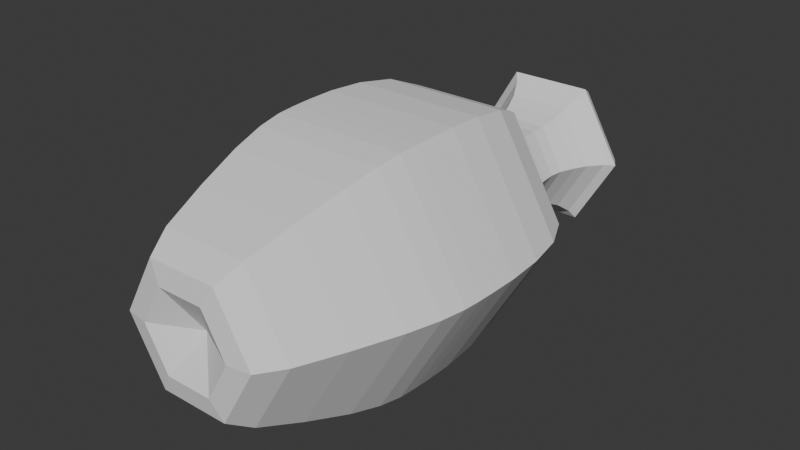 # Source: bottle1.blend  (saved by Blender 4.2.66; exported with 4.5.12 LTS)
import bpy
from mathutils import Matrix  # noqa: F401  (used for matrix-valued properties, if any)

bpy.ops.wm.read_factory_settings(use_empty=True)
scene = bpy.context.scene
scene.name = 'Scene'

# ---- collections
col_collection = bpy.data.collections.new('Collection'); scene.collection.children.link(col_collection)

# ---- world
world_world = bpy.data.worlds.new('World'); scene.world = world_world
world_world.use_nodes = True; world_world.node_tree.nodes.clear()
_N = world_world.node_tree.nodes; _L = world_world.node_tree.links
n0 = _N.new('ShaderNodeOutputWorld'); n0.name = 'World Output'; n0.location = (300, 300)
n1 = _N.new('ShaderNodeBackground'); n1.name = 'Background'; n1.location = (10, 300)
n1.inputs[0].default_value = (0.05088, 0.05088, 0.05088, 1.0)
_L.new(n1.outputs[0], n0.inputs[0])
n0.is_active_output = True
world_world.color = (0.05088, 0.05088, 0.05088)
world_world.sun_shadow_jitter_overblur = 0.0

# ---- meshes
me_b_ziercurve = bpy.data.meshes.new('BézierCurve')
me_b_ziercurve.from_pydata([(-1.748e-06, -40.0, -6.04e-06), (-4.762, -42.05, -6.35e-06), (-7.598, -43.59, -6.582e-06), (-9.463, -43.47, -6.564e-06), (-11.31, -40.57, -6.126e-06), (-14.1, -33.75, -5.097e-06), (-16.62, -26.79, -4.044e-06), (-18.02, -21.86, -3.301e-06), (-18.63, -18.3, -2.764e-06), (-18.8, -15.42, -2.329e-06), (-18.87, -12.54, -1.893e-06), (-18.89, -8.321, -1.256e-06), (-18.49, -2.76, -4.168e-07), (-17.41, 2.839, 4.286e-07), (-15.42, 7.172, 1.083e-06), (-12.26, 8.935, 1.349e-06), (-9.086, 9.965, 1.505e-06), (-7.022, 12.5, 1.887e-06), (-5.823, 15.84, 2.392e-06), (-5.24, 19.29, 2.913e-06), (-5.025, 22.15, 3.345e-06), (-5.402, 24.8, 3.744e-06), (-6.565, 27.74, 4.189e-06), (-8.219, 30.53, 4.61e-06), (-10.07, 32.68, 4.935e-06), (-11.82, 33.74, 5.095e-06), (-2.381, -42.05, 4.124), (-3.799, -43.59, 6.58), (-4.731, -43.47, 8.195), (-5.655, -40.57, 9.795), (-7.048, -33.75, 12.21), (-8.311, -26.79, 14.4), (-9.008, -21.86, 15.6), (-9.313, -18.3, 16.13), (-9.398, -15.42, 16.28), (-9.437, -12.54, 16.35), (-9.447, -8.321, 16.36), (-9.244, -2.76, 16.01), (-8.706, 2.839, 15.08), (-7.71, 7.172, 13.35), (-6.132, 8.935, 10.62), (-4.543, 9.965, 7.869), (-3.511, 12.5, 6.081), (-2.911, 15.84, 5.042), (-2.62, 19.29, 4.538), (-2.512, 22.15, 4.352), (-2.701, 24.8, 4.678), (-3.283, 27.74, 5.686), (-4.11, 30.53, 7.118), (-5.034, 32.68, 8.719), (-5.908, 33.74, 10.23), (2.381, -42.05, 4.124), (3.799, -43.59, 6.58), (4.731, -43.47, 8.195), (5.655, -40.57, 9.795), (7.048, -33.75, 12.21), (8.311, -26.79, 14.4), (9.008, -21.86, 15.6), (9.313, -18.3, 16.13), (9.398, -15.42, 16.28), (9.437, -12.54, 16.35), (9.447, -8.321, 16.36), (9.244, -2.76, 16.01), (8.706, 2.839, 15.08), (7.71, 7.172, 13.35), (6.132, 8.935, 10.62), (4.543, 9.965, 7.869), (3.511, 12.5, 6.081), (2.911, 15.84, 5.042), (2.62, 19.29, 4.538), (2.512, 22.15, 4.352), (2.701, 24.8, 4.678), (3.283, 27.74, 5.686), (4.11, 30.53, 7.118), (5.034, 32.68, 8.719), (5.908, 33.74, 10.23), (4.762, -42.05, -6.766e-06), (7.598, -43.59, -7.246e-06), (9.463, -43.47, -7.391e-06), (11.31, -40.57, -7.115e-06), (14.1, -33.75, -6.329e-06), (16.62, -26.79, -5.498e-06), (18.02, -21.86, -4.876e-06), (18.63, -18.3, -4.392e-06), (18.8, -15.42, -3.972e-06), (18.87, -12.54, -3.543e-06), (18.89, -8.321, -2.908e-06), (18.49, -2.76, -2.033e-06), (17.41, 2.839, -1.094e-06), (15.42, 7.172, -2.652e-07), (12.26, 8.935, 2.769e-07), (9.086, 9.965, 7.103e-07), (7.022, 12.5, 1.274e-06), (5.823, 15.84, 1.883e-06), (5.24, 19.29, 2.455e-06), (5.025, 22.15, 2.906e-06), (5.402, 24.8, 3.272e-06), (6.565, 27.74, 3.615e-06), (8.219, 30.53, 3.891e-06), (10.07, 32.68, 4.055e-06), (11.82, 33.74, 4.062e-06), (2.381, -42.05, -4.124), (3.799, -43.59, -6.58), (4.731, -43.47, -8.195), (5.655, -40.57, -9.795), (7.048, -33.75, -12.21), (8.311, -26.79, -14.4), (9.008, -21.86, -15.6), (9.313, -18.3, -16.13), (9.398, -15.42, -16.28), (9.437, -12.54, -16.35), (9.447, -8.321, -16.36), (9.244, -2.76, -16.01), (8.706, 2.839, -15.08), (7.71, 7.172, -13.35), (6.132, 8.935, -10.62), (4.543, 9.965, -7.869), (3.511, 12.5, -6.081), (2.911, 15.84, -5.042), (2.62, 19.29, -4.538), (2.512, 22.15, -4.352), (2.701, 24.8, -4.678), (3.283, 27.74, -5.686), (4.11, 30.53, -7.118), (5.034, 32.68, -8.719), (5.908, 33.74, -10.23), (-2.381, -42.05, -4.124), (-3.799, -43.59, -6.58), (-4.731, -43.47, -8.195), (-5.655, -40.57, -9.795), (-7.048, -33.75, -12.21), (-8.311, -26.79, -14.4), (-9.008, -21.86, -15.6), (-9.313, -18.3, -16.13), (-9.398, -15.42, -16.28), (-9.437, -12.54, -16.35), (-9.447, -8.321, -16.36), (-9.244, -2.76, -16.01), (-8.706, 2.839, -15.08), (-7.71, 7.172, -13.35), (-6.132, 8.935, -10.62), (-4.543, 9.965, -7.869), (-3.511, 12.5, -6.081), (-2.911, 15.84, -5.042), (-2.62, 19.29, -4.538), (-2.512, 22.15, -4.352), (-2.701, 24.8, -4.678), (-3.283, 27.74, -5.686), (-4.11, 30.53, -7.118), (-5.034, 32.68, -8.719), (-5.908, 33.74, -10.23)], [], [(0, 26, 1), (0, 51, 26), (0, 76, 51), (0, 101, 76), (0, 126, 101), (0, 1, 126), (1, 26, 27, 2), (26, 51, 52, 27), (51, 76, 77, 52), (76, 101, 102, 77), (101, 126, 127, 102), (126, 1, 2, 127), (2, 27, 28, 3), (27, 52, 53, 28), (52, 77, 78, 53), (77, 102, 103, 78), (102, 127, 128, 103), (127, 2, 3, 128), (3, 28, 29, 4), (28, 53, 54, 29), (53, 78, 79, 54), (78, 103, 104, 79), (103, 128, 129, 104), (128, 3, 4, 129), (4, 29, 30, 5), (29, 54, 55, 30), (54, 79, 80, 55), (79, 104, 105, 80), (104, 129, 130, 105), (129, 4, 5, 130), (5, 30, 31, 6), (30, 55, 56, 31), (55, 80, 81, 56), (80, 105, 106, 81), (105, 130, 131, 106), (130, 5, 6, 131), (6, 31, 32, 7), (31, 56, 57, 32), (56, 81, 82, 57), (81, 106, 107, 82), (106, 131, 132, 107), (131, 6, 7, 132), (7, 32, 33, 8), (32, 57, 58, 33), (57, 82, 83, 58), (82, 107, 108, 83), (107, 132, 133, 108), (132, 7, 8, 133), (8, 33, 34, 9), (33, 58, 59, 34), (58, 83, 84, 59), (83, 108, 109, 84), (108, 133, 134, 109), (133, 8, 9, 134), (9, 34, 35, 10), (34, 59, 60, 35), (59, 84, 85, 60), (84, 109, 110, 85), (109, 134, 135, 110), (134, 9, 10, 135), (10, 35, 36, 11), (35, 60, 61, 36), (60, 85, 86, 61), (85, 110, 111, 86), (110, 135, 136, 111), (135, 10, 11, 136), (11, 36, 37, 12), (36, 61, 62, 37), (61, 86, 87, 62), (86, 111, 112, 87), (111, 136, 137, 112), (136, 11, 12, 137), (12, 37, 38, 13), (37, 62, 63, 38), (62, 87, 88, 63), (87, 112, 113, 88), (112, 137, 138, 113), (137, 12, 13, 138), (13, 38, 39, 14), (38, 63, 64, 39), (63, 88, 89, 64), (88, 113, 114, 89), (113, 138, 139, 114), (138, 13, 14, 139), (14, 39, 40, 15), (39, 64, 65, 40), (64, 89, 90, 65), (89, 114, 115, 90), (114, 139, 140, 115), (139, 14, 15, 140), (15, 40, 41, 16), (40, 65, 66, 41), (65, 90, 91, 66), (90, 115, 116, 91), (115, 140, 141, 116), (140, 15, 16, 141), (16, 41, 42, 17), (41, 66, 67, 42), (66, 91, 92, 67), (91, 116, 117, 92), (116, 141, 142, 117), (141, 16, 17, 142), (17, 42, 43, 18), (42, 67, 68, 43), (67, 92, 93, 68), (92, 117, 118, 93), (117, 142, 143, 118), (142, 17, 18, 143), (18, 43, 44, 19), (43, 68, 69, 44), (68, 93, 94, 69), (93, 118, 119, 94), (118, 143, 144, 119), (143, 18, 19, 144), (19, 44, 45, 20), (44, 69, 70, 45), (69, 94, 95, 70), (94, 119, 120, 95), (119, 144, 145, 120), (144, 19, 20, 145), (20, 45, 46, 21), (45, 70, 71, 46), (70, 95, 96, 71), (95, 120, 121, 96), (120, 145, 146, 121), (145, 20, 21, 146), (21, 46, 47, 22), (46, 71, 72, 47), (71, 96, 97, 72), (96, 121, 122, 97), (121, 146, 147, 122), (146, 21, 22, 147), (22, 47, 48, 23), (47, 72, 73, 48), (72, 97, 98, 73), (97, 122, 123, 98), (122, 147, 148, 123), (147, 22, 23, 148), (23, 48, 49, 24), (48, 73, 74, 49), (73, 98, 99, 74), (98, 123, 124, 99), (123, 148, 149, 124), (148, 23, 24, 149), (24, 49, 50, 25), (49, 74, 75, 50), (74, 99, 100, 75), (99, 124, 125, 100), (124, 149, 150, 125), (149, 24, 25, 150), (73, 48, 23, 148, 123, 98)])
_uv = me_b_ziercurve.uv_layers.new(name='UVMap')
_uv.uv.foreach_set('vector', [0.08333, -1.0, 0.1667, -1.051, 0.0, -1.051, 0.25, -1.0, 0.3333, -1.051, 0.1667, -1.051, 0.4167, -1.0, 0.5, -1.051, 0.3333, -1.051, 0.5833, -1.0, 0.6667, -1.051, 0.5, -1.051, 0.75, -1.0, 0.8333, -1.051, 0.6667, -1.051, 0.9167, -1.0, 1.0, -1.051, 0.8333, -1.051, 0.0, -1.051, 0.1667, -1.051, 0.1667, -1.09, 0.0, -1.09, 0.1667, -1.051, 0.3333, -1.051, 0.3333, -1.09, 0.1667, -1.09, 0.3333, -1.051, 0.5, -1.051, 0.5, -1.09, 0.3333, -1.09, 0.5, -1.051, 0.6667, -1.051, 0.6667, -1.09, 0.5, -1.09, 0.6667, -1.051, 0.8333, -1.051, 0.8333, -1.09, 0.6667, -1.09, 0.8333, -1.051, 1.0, -1.051, 1.0, -1.09, 0.8333, -1.09, 0.0, -1.09, 0.1667, -1.09, 0.1667, -1.087, 0.0, -1.087, 0.1667, -1.09, 0.3333, -1.09, 0.3333, -1.087, 0.1667, -1.087, 0.3333, -1.09, 0.5, -1.09, 0.5, -1.087, 0.3333, -1.087, 0.5, -1.09, 0.6667, -1.09, 0.6667, -1.087, 0.5, -1.087, 0.6667, -1.09, 0.8333, -1.09, 0.8333, -1.087, 0.6667, -1.087, 0.8333, -1.09, 1.0, -1.09, 1.0, -1.087, 0.8333, -1.087, 0.0, -1.087, 0.1667, -1.087, 0.1667, -1.014, 0.0, -1.014, 0.1667, -1.087, 0.3333, -1.087, 0.3333, -1.014, 0.1667, -1.014, 0.3333, -1.087, 0.5, -1.087, 0.5, -1.014, 0.3333, -1.014, 0.5, -1.087, 0.6667, -1.087, 0.6667, -1.014, 0.5, -1.014, 0.6667, -1.087, 0.8333, -1.087, 0.8333, -1.014, 0.6667, -1.014, 0.8333, -1.087, 1.0, -1.087, 1.0, -1.014, 0.8333, -1.014, 0.0, -1.014, 0.1667, -1.014, 0.1667, -0.8438, 0.0, -0.8438, 0.1667, -1.014, 0.3333, -1.014, 0.3333, -0.8438, 0.1667, -0.8438, 0.3333, -1.014, 0.5, -1.014, 0.5, -0.8438, 0.3333, -0.8438, 0.5, -1.014, 0.6667, -1.014, 0.6667, -0.8438, 0.5, -0.8438, 0.6667, -1.014, 0.8333, -1.014, 0.8333, -0.8438, 0.6667, -0.8438, 0.8333, -1.014, 1.0, -1.014, 1.0, -0.8438, 0.8333, -0.8438, 0.0, -0.8438, 0.1667, -0.8438, 0.1667, -0.6696, 0.0, -0.6696, 0.1667, -0.8438, 0.3333, -0.8438, 0.3333, -0.6696, 0.1667, -0.6696, 0.3333, -0.8438, 0.5, -0.8438, 0.5, -0.6696, 0.3333, -0.6696, 0.5, -0.8438, 0.6667, -0.8438, 0.6667, -0.6696, 0.5, -0.6696, 0.6667, -0.8438, 0.8333, -0.8438, 0.8333, -0.6696, 0.6667, -0.6696, 0.8333, -0.8438, 1.0, -0.8438, 1.0, -0.6696, 0.8333, -0.6696, 0.0, -0.6696, 0.1667, -0.6696, 0.1667, -0.5466, 0.0, -0.5466, 0.1667, -0.6696, 0.3333, -0.6696, 0.3333, -0.5466, 0.1667, -0.5466, 0.3333, -0.6696, 0.5, -0.6696, 0.5, -0.5466, 0.3333, -0.5466, 0.5, -0.6696, 0.6667, -0.6696, 0.6667, -0.5466, 0.5, -0.5466, 0.6667, -0.6696, 0.8333, -0.6696, 0.8333, -0.5466, 0.6667, -0.5466, 0.8333, -0.6696, 1.0, -0.6696, 1.0, -0.5466, 0.8333, -0.5466, 0.0, -0.5466, 0.1667, -0.5466, 0.1667, -0.4576, 0.0, -0.4576, 0.1667, -0.5466, 0.3333, -0.5466, 0.3333, -0.4576, 0.1667, -0.4576, 0.3333, -0.5466, 0.5, -0.5466, 0.5, -0.4576, 0.3333, -0.4576, 0.5, -0.5466, 0.6667, -0.5466, 0.6667, -0.4576, 0.5, -0.4576, 0.6667, -0.5466, 0.8333, -0.5466, 0.8333, -0.4576, 0.6667, -0.4576, 0.8333, -0.5466, 1.0, -0.5466, 1.0, -0.4576, 0.8333, -0.4576, 0.0, -0.4576, 0.1667, -0.4576, 0.1667, -0.3855, 0.0, -0.3855, 0.1667, -0.4576, 0.3333, -0.4576, 0.3333, -0.3855, 0.1667, -0.3855, 0.3333, -0.4576, 0.5, -0.4576, 0.5, -0.3855, 0.3333, -0.3855, 0.5, -0.4576, 0.6667, -0.4576, 0.6667, -0.3855, 0.5, -0.3855, 0.6667, -0.4576, 0.8333, -0.4576, 0.8333, -0.3855, 0.6667, -0.3855, 0.8333, -0.4576, 1.0, -0.4576, 1.0, -0.3855, 0.8333, -0.3855, 0.0, -0.3855, 0.1667, -0.3855, 0.1667, -0.3135, 0.0, -0.3135, 0.1667, -0.3855, 0.3333, -0.3855, 0.3333, -0.3135, 0.1667, -0.3135, 0.3333, -0.3855, 0.5, -0.3855, 0.5, -0.3135, 0.3333, -0.3135, 0.5, -0.3855, 0.6667, -0.3855, 0.6667, -0.3135, 0.5, -0.3135, 0.6667, -0.3855, 0.8333, -0.3855, 0.8333, -0.3135, 0.6667, -0.3135, 0.8333, -0.3855, 1.0, -0.3855, 1.0, -0.3135, 0.8333, -0.3135, 0.0, -0.3135, 0.1667, -0.3135, 0.1667, -0.208, 0.0, -0.208, 0.1667, -0.3135, 0.3333, -0.3135, 0.3333, -0.208, 0.1667, -0.208, 0.3333, -0.3135, 0.5, -0.3135, 0.5, -0.208, 0.3333, -0.208, 0.5, -0.3135, 0.6667, -0.3135, 0.6667, -0.208, 0.5, -0.208, 0.6667, -0.3135, 0.8333, -0.3135, 0.8333, -0.208, 0.6667, -0.208, 0.8333, -0.3135, 1.0, -0.3135, 1.0, -0.208, 0.8333, -0.208, 0.0, -0.208, 0.1667, -0.208, 0.1667, -0.06901, 0.0, -0.06901, 0.1667, -0.208, 0.3333, -0.208, 0.3333, -0.06901, 0.1667, -0.06901, 0.3333, -0.208, 0.5, -0.208, 0.5, -0.06901, 0.3333, -0.06901, 0.5, -0.208, 0.6667, -0.208, 0.6667, -0.06901, 0.5, -0.06901, 0.6667, -0.208, 0.8333, -0.208, 0.8333, -0.06901, 0.6667, -0.06901, 0.8333, -0.208, 1.0, -0.208, 1.0, -0.06901, 0.8333, -0.06901, 0.0, -0.06901, 0.1667, -0.06901, 0.1667, 0.07096, 0.0, 0.07096, 0.1667, -0.06901, 0.3333, -0.06901, 0.3333, 0.07096, 0.1667, 0.07096, 0.3333, -0.06901, 0.5, -0.06901, 0.5, 0.07096, 0.3333, 0.07096, 0.5, -0.06901, 0.6667, -0.06901, 0.6667, 0.07096, 0.5, 0.07096, 0.6667, -0.06901, 0.8333, -0.06901, 0.8333, 0.07096, 0.6667, 0.07096, 0.8333, -0.06901, 1.0, -0.06901, 1.0, 0.07096, 0.8333, 0.07096, 0.0, 0.07096, 0.1667, 0.07096, 0.1667, 0.1793, 0.0, 0.1793, 0.1667, 0.07096, 0.3333, 0.07096, 0.3333, 0.1793, 0.1667, 0.1793, 0.3333, 0.07096, 0.5, 0.07096, 0.5, 0.1793, 0.3333, 0.1793, 0.5, 0.07096, 0.6667, 0.07096, 0.6667, 0.1793, 0.5, 0.1793, 0.6667, 0.07096, 0.8333, 0.07096, 0.8333, 0.1793, 0.6667, 0.1793, 0.8333, 0.07096, 1.0, 0.07096, 1.0, 0.1793, 0.8333, 0.1793, 0.0, 0.1793, 0.1667, 0.1793, 0.1667, 0.2234, 0.0, 0.2234, 0.1667, 0.1793, 0.3333, 0.1793, 0.3333, 0.2234, 0.1667, 0.2234, 0.3333, 0.1793, 0.5, 0.1793, 0.5, 0.2234, 0.3333, 0.2234, 0.5, 0.1793, 0.6667, 0.1793, 0.6667, 0.2234, 0.5, 0.2234, 0.6667, 0.1793, 0.8333, 0.1793, 0.8333, 0.2234, 0.6667, 0.2234, 0.8333, 0.1793, 1.0, 0.1793, 1.0, 0.2234, 0.8333, 0.2234, 0.0, 0.2234, 0.1667, 0.2234, 0.1667, 0.2491, 0.0, 0.2491, 0.1667, 0.2234, 0.3333, 0.2234, 0.3333, 0.2491, 0.1667, 0.2491, 0.3333, 0.2234, 0.5, 0.2234, 0.5, 0.2491, 0.3333, 0.2491, 0.5, 0.2234, 0.6667, 0.2234, 0.6667, 0.2491, 0.5, 0.2491, 0.6667, 0.2234, 0.8333, 0.2234, 0.8333, 0.2491, 0.6667, 0.2491, 0.8333, 0.2234, 1.0, 0.2234, 1.0, 0.2491, 0.8333, 0.2491, 0.0, 0.2491, 0.1667, 0.2491, 0.1667, 0.3125, 0.0, 0.3125, 0.1667, 0.2491, 0.3333, 0.2491, 0.3333, 0.3125, 0.1667, 0.3125, 0.3333, 0.2491, 0.5, 0.2491, 0.5, 0.3125, 0.3333, 0.3125, 0.5, 0.2491, 0.6667, 0.2491, 0.6667, 0.3125, 0.5, 0.3125, 0.6667, 0.2491, 0.8333, 0.2491, 0.8333, 0.3125, 0.6667, 0.3125, 0.8333, 0.2491, 1.0, 0.2491, 1.0, 0.3125, 0.8333, 0.3125, 0.0, 0.3125, 0.1667, 0.3125, 0.1667, 0.3961, 0.0, 0.3961, 0.1667, 0.3125, 0.3333, 0.3125, 0.3333, 0.3961, 0.1667, 0.3961, 0.3333, 0.3125, 0.5, 0.3125, 0.5, 0.3961, 0.3333, 0.3961, 0.5, 0.3125, 0.6667, 0.3125, 0.6667, 0.3961, 0.5, 0.3961, 0.6667, 0.3125, 0.8333, 0.3125, 0.8333, 0.3961, 0.6667, 0.3961, 0.8333, 0.3125, 1.0, 0.3125, 1.0, 0.3961, 0.8333, 0.3961, 0.0, 0.3961, 0.1667, 0.3961, 0.1667, 0.4823, 0.0, 0.4823, 0.1667, 0.3961, 0.3333, 0.3961, 0.3333, 0.4823, 0.1667, 0.4823, 0.3333, 0.3961, 0.5, 0.3961, 0.5, 0.4823, 0.3333, 0.4823, 0.5, 0.3961, 0.6667, 0.3961, 0.6667, 0.4823, 0.5, 0.4823, 0.6667, 0.3961, 0.8333, 0.3961, 0.8333, 0.4823, 0.6667, 0.4823, 0.8333, 0.3961, 1.0, 0.3961, 1.0, 0.4823, 0.8333, 0.4823, 0.0, 0.4823, 0.1667, 0.4823, 0.1667, 0.5538, 0.0, 0.5538, 0.1667, 0.4823, 0.3333, 0.4823, 0.3333, 0.5538, 0.1667, 0.5538, 0.3333, 0.4823, 0.5, 0.4823, 0.5, 0.5538, 0.3333, 0.5538, 0.5, 0.4823, 0.6667, 0.4823, 0.6667, 0.5538, 0.5, 0.5538, 0.6667, 0.4823, 0.8333, 0.4823, 0.8333, 0.5538, 0.6667, 0.5538, 0.8333, 0.4823, 1.0, 0.4823, 1.0, 0.5538, 0.8333, 0.5538, 0.0, 0.5538, 0.1667, 0.5538, 0.1667, 0.6199, 0.0, 0.6199, 0.1667, 0.5538, 0.3333, 0.5538, 0.3333, 0.6199, 0.1667, 0.6199, 0.3333, 0.5538, 0.5, 0.5538, 0.5, 0.6199, 0.3333, 0.6199, 0.5, 0.5538, 0.6667, 0.5538, 0.6667, 0.6199, 0.5, 0.6199, 0.6667, 0.5538, 0.8333, 0.5538, 0.8333, 0.6199, 0.6667, 0.6199, 0.8333, 0.5538, 1.0, 0.5538, 1.0, 0.6199, 0.8333, 0.6199, 0.0, 0.6199, 0.1667, 0.6199, 0.1667, 0.6936, 0.0, 0.6936, 0.1667, 0.6199, 0.3333, 0.6199, 0.3333, 0.6936, 0.1667, 0.6936, 0.3333, 0.6199, 0.5, 0.6199, 0.5, 0.6936, 0.3333, 0.6936, 0.5, 0.6199, 0.6667, 0.6199, 0.6667, 0.6936, 0.5, 0.6936, 0.6667, 0.6199, 0.8333, 0.6199, 0.8333, 0.6936, 0.6667, 0.6936, 0.8333, 0.6199, 1.0, 0.6199, 1.0, 0.6936, 0.8333, 0.6936, 0.0, 0.6936, 0.1667, 0.6936, 0.1667, 0.7632, 0.0, 0.7632, 0.1667, 0.6936, 0.3333, 0.6936, 0.3333, 0.7632, 0.1667, 0.7632, 0.3333, 0.6936, 0.5, 0.6936, 0.5, 0.7632, 0.3333, 0.7632, 0.5, 0.6936, 0.6667, 0.6936, 0.6667, 0.7632, 0.5, 0.7632, 0.6667, 0.6936, 0.8333, 0.6936, 0.8333, 0.7632, 0.6667, 0.7632, 0.8333, 0.6936, 1.0, 0.6936, 1.0, 0.7632, 0.8333, 0.7632, 0.0, 0.7632, 0.1667, 0.7632, 0.1667, 0.8171, 0.0, 0.8171, 0.1667, 0.7632, 0.3333, 0.7632, 0.3333, 0.8171, 0.1667, 0.8171, 0.3333, 0.7632, 0.5, 0.7632, 0.5, 0.8171, 0.3333, 0.8171, 0.5, 0.7632, 0.6667, 0.7632, 0.6667, 0.8171, 0.5, 0.8171, 0.6667, 0.7632, 0.8333, 0.7632, 0.8333, 0.8171, 0.6667, 0.8171, 0.8333, 0.7632, 1.0, 0.7632, 1.0, 0.8171, 0.8333, 0.8171, 0.0, 0.8171, 0.1667, 0.8171, 0.1667, 0.8435, 0.0, 0.8435, 0.1667, 0.8171, 0.3333, 0.8171, 0.3333, 0.8435, 0.1667, 0.8435, 0.3333, 0.8171, 0.5, 0.8171, 0.5, 0.8435, 0.3333, 0.8435, 0.5, 0.8171, 0.6667, 0.8171, 0.6667, 0.8435, 0.5, 0.8435, 0.6667, 0.8171, 0.8333, 0.8171, 0.8333, 0.8435, 0.6667, 0.8435, 0.8333, 0.8171, 1.0, 0.8171, 1.0, 0.8435, 0.8333, 0.8435, 0.0, 0.0, 0.0, 0.0, 0.0, 0.0, 0.0, 0.0, 0.0, 0.0, 0.0, 0.0])
me_b_ziercurve.auto_texspace = False
me_b_ziercurve.update()

# ---- objects
ob_b_ziercurve = bpy.data.objects.new('BézierCurve', me_b_ziercurve)

# ---- transforms, parenting, visibility, modifiers, constraints
ob_b_ziercurve.location = (0.0, 0.0, 0.0)
_m = ob_b_ziercurve.modifiers.new('Solidify', 'SOLIDIFY')
_m.thickness = 2.35
_m.offset = 1.0

# ---- collection membership
col_collection.objects.link(ob_b_ziercurve)

# ---- scene / render settings (as saved in the file)
scene.frame_start = 1; scene.frame_end = 250; scene.frame_set(1)
scene.render.engine = 'BLENDER_EEVEE_NEXT'
bpy.context.view_layer.update()

# ---- added for rendering (the .blend has no active camera and no usable light): camera, sun
cam_auto = bpy.data.cameras.new('AutoCamera')
cam_auto.lens = 50.0
cam_auto.sensor_width = 36.0
cam_auto.clip_end = 1583.04
ob_auto_camera = bpy.data.objects.new('AutoCamera', cam_auto)
scene.collection.objects.link(ob_auto_camera)
ob_auto_camera.location = (90.2023, -114.333, 72.1618)
ob_auto_camera.rotation_euler = (1.09748, -7.21219e-08, 0.694738)
scene.camera = ob_auto_camera
light_auto_sun = bpy.data.lights.new('AutoSun', 'SUN')
light_auto_sun.energy = 3.0
light_auto_sun.angle = 0.0523599
ob_auto_sun = bpy.data.objects.new('AutoSun', light_auto_sun)
scene.collection.objects.link(ob_auto_sun)
ob_auto_sun.rotation_euler = (0.872665, 0.174533, 0.523599)
bpy.context.view_layer.update()
